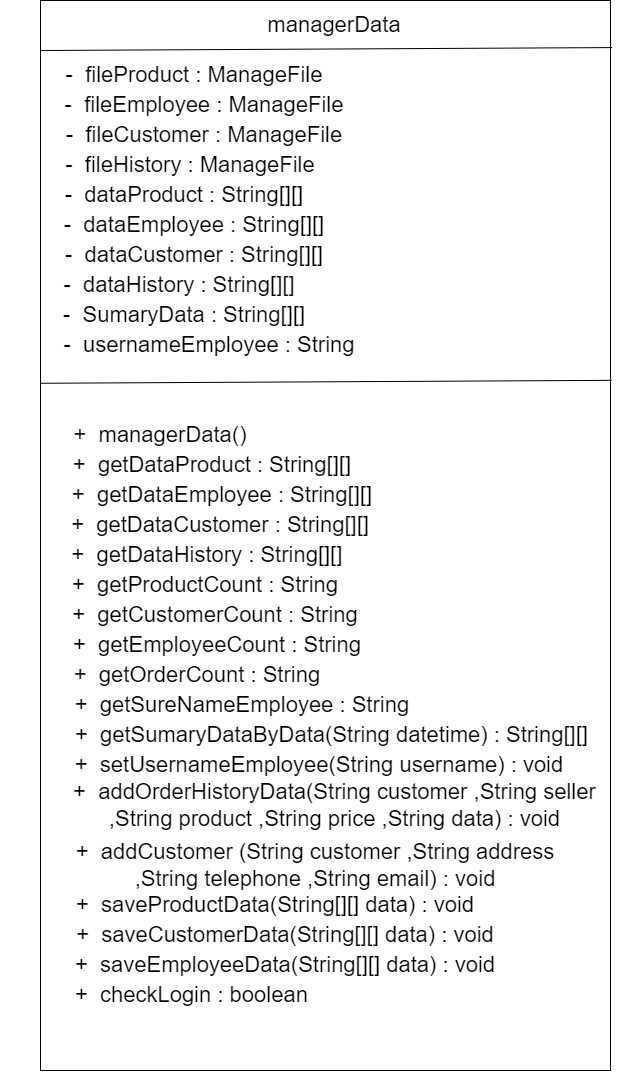

The diagram above was exported from draw.io. Its source (the exported page's mxGraphModel, read from the mxfile embedded in the PNG):
<mxGraphModel dx="2681" dy="1379" grid="1" gridSize="10" guides="1" tooltips="1" connect="1" arrows="1" fold="1" page="1" pageScale="1" pageWidth="827" pageHeight="1169" math="0" shadow="0">
  <root>
    <mxCell id="0" />
    <mxCell id="1" parent="0" />
    <mxCell id="KSwg8gysJ8ytJWTZ6VGV-1" value="" style="rounded=0;whiteSpace=wrap;html=1;fontSize=22;" parent="1" vertex="1">
      <mxGeometry x="160" y="40" width="570" height="1070" as="geometry" />
    </mxCell>
    <mxCell id="KSwg8gysJ8ytJWTZ6VGV-2" value="&lt;font style=&quot;font-size: 22px;&quot;&gt;managerData&lt;/font&gt;" style="text;html=1;strokeColor=none;fillColor=none;align=center;verticalAlign=middle;whiteSpace=wrap;rounded=0;" parent="1" vertex="1">
      <mxGeometry x="169" y="50" width="570" height="30" as="geometry" />
    </mxCell>
    <mxCell id="KSwg8gysJ8ytJWTZ6VGV-3" value="" style="endArrow=none;html=1;rounded=0;fontSize=22;entryX=1.003;entryY=0.044;entryDx=0;entryDy=0;entryPerimeter=0;" parent="1" target="KSwg8gysJ8ytJWTZ6VGV-1" edge="1">
      <mxGeometry width="50" height="50" relative="1" as="geometry">
        <mxPoint x="160" y="90" as="sourcePoint" />
        <mxPoint x="210" y="40" as="targetPoint" />
      </mxGeometry>
    </mxCell>
    <mxCell id="KSwg8gysJ8ytJWTZ6VGV-4" value="&lt;font style=&quot;font-size: 22px;&quot;&gt;-&amp;nbsp; fileProduct : ManageFile&lt;/font&gt;" style="text;html=1;strokeColor=none;fillColor=none;align=center;verticalAlign=middle;whiteSpace=wrap;rounded=0;" parent="1" vertex="1">
      <mxGeometry x="154" y="100" width="320" height="30" as="geometry" />
    </mxCell>
    <mxCell id="KSwg8gysJ8ytJWTZ6VGV-5" value="&lt;font style=&quot;font-size: 22px;&quot;&gt;-&amp;nbsp; dataProduct : String[][]&lt;/font&gt;" style="text;html=1;strokeColor=none;fillColor=none;align=center;verticalAlign=middle;whiteSpace=wrap;rounded=0;" parent="1" vertex="1">
      <mxGeometry x="149" y="220" width="310" height="30" as="geometry" />
    </mxCell>
    <mxCell id="KSwg8gysJ8ytJWTZ6VGV-6" value="&lt;font style=&quot;font-size: 22px;&quot;&gt;-&amp;nbsp; dataEmployee : String[][]&lt;/font&gt;" style="text;html=1;strokeColor=none;fillColor=none;align=center;verticalAlign=middle;whiteSpace=wrap;rounded=0;" parent="1" vertex="1">
      <mxGeometry x="149" y="250" width="330" height="30" as="geometry" />
    </mxCell>
    <mxCell id="KSwg8gysJ8ytJWTZ6VGV-7" value="&lt;font style=&quot;font-size: 22px;&quot;&gt;-&amp;nbsp; dataCustomer : String[][]&lt;/font&gt;" style="text;html=1;strokeColor=none;fillColor=none;align=center;verticalAlign=middle;whiteSpace=wrap;rounded=0;" parent="1" vertex="1">
      <mxGeometry x="154" y="280" width="320" height="30" as="geometry" />
    </mxCell>
    <mxCell id="KSwg8gysJ8ytJWTZ6VGV-8" value="&lt;font style=&quot;font-size: 22px;&quot;&gt;-&amp;nbsp; dataHistory : String[][]&lt;/font&gt;" style="text;html=1;strokeColor=none;fillColor=none;align=center;verticalAlign=middle;whiteSpace=wrap;rounded=0;" parent="1" vertex="1">
      <mxGeometry x="139" y="310" width="320" height="30" as="geometry" />
    </mxCell>
    <mxCell id="KSwg8gysJ8ytJWTZ6VGV-9" value="&lt;font style=&quot;font-size: 22px;&quot;&gt;-&amp;nbsp; usernameEmployee : String&lt;/font&gt;" style="text;html=1;strokeColor=none;fillColor=none;align=center;verticalAlign=middle;whiteSpace=wrap;rounded=0;" parent="1" vertex="1">
      <mxGeometry x="159" y="370" width="340" height="30" as="geometry" />
    </mxCell>
    <mxCell id="KSwg8gysJ8ytJWTZ6VGV-10" value="" style="endArrow=none;html=1;rounded=0;fontSize=22;entryX=1.002;entryY=0.355;entryDx=0;entryDy=0;entryPerimeter=0;" parent="1" edge="1" target="KSwg8gysJ8ytJWTZ6VGV-1">
      <mxGeometry width="50" height="50" relative="1" as="geometry">
        <mxPoint x="160" y="422.77" as="sourcePoint" />
        <mxPoint x="683.04" y="420" as="targetPoint" />
      </mxGeometry>
    </mxCell>
    <mxCell id="KSwg8gysJ8ytJWTZ6VGV-11" value="&lt;font style=&quot;font-size: 22px;&quot;&gt;+&amp;nbsp; managerData()&lt;/font&gt;" style="text;html=1;strokeColor=none;fillColor=none;align=center;verticalAlign=middle;whiteSpace=wrap;rounded=0;imageAlign=left;perimeterSpacing=0;" parent="1" vertex="1">
      <mxGeometry x="120" y="460" width="320" height="30" as="geometry" />
    </mxCell>
    <mxCell id="KSwg8gysJ8ytJWTZ6VGV-12" value="&lt;font style=&quot;font-size: 22px;&quot;&gt;+&amp;nbsp; getDataProduct : String[][]&amp;nbsp;&lt;/font&gt;" style="text;html=1;strokeColor=none;fillColor=none;align=center;verticalAlign=middle;whiteSpace=wrap;rounded=0;imageAlign=left;perimeterSpacing=0;" parent="1" vertex="1">
      <mxGeometry x="180" y="490" width="310" height="30" as="geometry" />
    </mxCell>
    <mxCell id="KSwg8gysJ8ytJWTZ6VGV-13" value="&lt;font style=&quot;font-size: 22px;&quot;&gt;+&amp;nbsp; getDataEmployee : String[][]&amp;nbsp;&lt;/font&gt;" style="text;html=1;strokeColor=none;fillColor=none;align=center;verticalAlign=middle;whiteSpace=wrap;rounded=0;imageAlign=left;perimeterSpacing=0;" parent="1" vertex="1">
      <mxGeometry x="190" y="520" width="310" height="30" as="geometry" />
    </mxCell>
    <mxCell id="KSwg8gysJ8ytJWTZ6VGV-14" value="&lt;font style=&quot;font-size: 22px;&quot;&gt;+&amp;nbsp; getDataCustomer : String[][]&lt;/font&gt;" style="text;html=1;strokeColor=none;fillColor=none;align=center;verticalAlign=middle;whiteSpace=wrap;rounded=0;imageAlign=left;perimeterSpacing=0;" parent="1" vertex="1">
      <mxGeometry x="180" y="550" width="320" height="30" as="geometry" />
    </mxCell>
    <mxCell id="KSwg8gysJ8ytJWTZ6VGV-15" value="&lt;font style=&quot;font-size: 22px;&quot;&gt;+&amp;nbsp; getDataHistory : String[][]&amp;nbsp;&lt;/font&gt;" style="text;html=1;strokeColor=none;fillColor=none;align=center;verticalAlign=middle;whiteSpace=wrap;rounded=0;imageAlign=left;perimeterSpacing=0;" parent="1" vertex="1">
      <mxGeometry x="170" y="580" width="320" height="30" as="geometry" />
    </mxCell>
    <mxCell id="KSwg8gysJ8ytJWTZ6VGV-16" value="&lt;font style=&quot;font-size: 22px;&quot;&gt;+&amp;nbsp; setUsernameEmployee(String username) : void&lt;/font&gt;" style="text;html=1;strokeColor=none;fillColor=none;align=center;verticalAlign=middle;whiteSpace=wrap;rounded=0;imageAlign=left;perimeterSpacing=0;flipH=1;" parent="1" vertex="1">
      <mxGeometry x="169" y="790" width="540" height="30" as="geometry" />
    </mxCell>
    <mxCell id="KSwg8gysJ8ytJWTZ6VGV-17" value="&lt;font style=&quot;font-size: 22px;&quot;&gt;+&amp;nbsp; addOrderHistoryData(String customer ,String seller&amp;nbsp; ,String product ,String price ,String data) : void&amp;nbsp;&lt;/font&gt;" style="text;html=1;strokeColor=none;fillColor=none;align=center;verticalAlign=middle;whiteSpace=wrap;rounded=0;imageAlign=left;perimeterSpacing=0;flipH=1;" parent="1" vertex="1">
      <mxGeometry x="190" y="830" width="535" height="30" as="geometry" />
    </mxCell>
    <mxCell id="KSwg8gysJ8ytJWTZ6VGV-18" value="&lt;font style=&quot;font-size: 22px;&quot;&gt;+&amp;nbsp; addCustomer (String customer ,String address ,String telephone ,String email) : void&lt;/font&gt;" style="text;html=1;strokeColor=none;fillColor=none;align=center;verticalAlign=middle;whiteSpace=wrap;rounded=0;imageAlign=left;perimeterSpacing=0;flipH=1;" parent="1" vertex="1">
      <mxGeometry x="180" y="890" width="510" height="30" as="geometry" />
    </mxCell>
    <mxCell id="KSwg8gysJ8ytJWTZ6VGV-19" value="&lt;font style=&quot;font-size: 22px;&quot;&gt;+&amp;nbsp; saveProductData(String[][] data) : void&lt;/font&gt;" style="text;html=1;strokeColor=none;fillColor=none;align=center;verticalAlign=middle;whiteSpace=wrap;rounded=0;imageAlign=left;perimeterSpacing=0;flipH=1;" parent="1" vertex="1">
      <mxGeometry x="180" y="930" width="430" height="30" as="geometry" />
    </mxCell>
    <mxCell id="N-5OeCcSuKY14gDVH32F-2" value="&lt;font style=&quot;font-size: 22px;&quot;&gt;-&amp;nbsp; fileEmployee : ManageFile&lt;/font&gt;" style="text;html=1;strokeColor=none;fillColor=none;align=center;verticalAlign=middle;whiteSpace=wrap;rounded=0;" vertex="1" parent="1">
      <mxGeometry x="164" y="130" width="320" height="30" as="geometry" />
    </mxCell>
    <mxCell id="N-5OeCcSuKY14gDVH32F-3" value="&lt;font style=&quot;font-size: 22px;&quot;&gt;-&amp;nbsp; fileCustomer : ManageFile&lt;/font&gt;" style="text;html=1;strokeColor=none;fillColor=none;align=center;verticalAlign=middle;whiteSpace=wrap;rounded=0;" vertex="1" parent="1">
      <mxGeometry x="164" y="160" width="320" height="30" as="geometry" />
    </mxCell>
    <mxCell id="N-5OeCcSuKY14gDVH32F-4" value="&lt;font style=&quot;font-size: 22px;&quot;&gt;-&amp;nbsp; fileHistory : ManageFile&lt;/font&gt;" style="text;html=1;strokeColor=none;fillColor=none;align=center;verticalAlign=middle;whiteSpace=wrap;rounded=0;" vertex="1" parent="1">
      <mxGeometry x="150" y="190" width="320" height="30" as="geometry" />
    </mxCell>
    <mxCell id="N-5OeCcSuKY14gDVH32F-5" value="&lt;font style=&quot;font-size: 22px;&quot;&gt;-&amp;nbsp; SumaryData : String[][]&lt;/font&gt;" style="text;html=1;strokeColor=none;fillColor=none;align=center;verticalAlign=middle;whiteSpace=wrap;rounded=0;" vertex="1" parent="1">
      <mxGeometry x="144" y="340" width="320" height="30" as="geometry" />
    </mxCell>
    <mxCell id="N-5OeCcSuKY14gDVH32F-7" value="&lt;font style=&quot;font-size: 22px;&quot;&gt;+&amp;nbsp; getProductCount : String&lt;/font&gt;" style="text;html=1;strokeColor=none;fillColor=none;align=center;verticalAlign=middle;whiteSpace=wrap;rounded=0;imageAlign=left;perimeterSpacing=0;flipH=1;" vertex="1" parent="1">
      <mxGeometry x="160" y="610" width="330" height="30" as="geometry" />
    </mxCell>
    <mxCell id="N-5OeCcSuKY14gDVH32F-8" value="&lt;font style=&quot;font-size: 22px;&quot;&gt;+&amp;nbsp; getCustomerCount : String&lt;/font&gt;" style="text;html=1;strokeColor=none;fillColor=none;align=center;verticalAlign=middle;whiteSpace=wrap;rounded=0;imageAlign=left;perimeterSpacing=0;flipH=1;" vertex="1" parent="1">
      <mxGeometry x="170" y="640" width="330" height="30" as="geometry" />
    </mxCell>
    <mxCell id="N-5OeCcSuKY14gDVH32F-9" value="&lt;font style=&quot;font-size: 22px;&quot;&gt;+&amp;nbsp; getEmployeeCount : String&amp;nbsp;&lt;/font&gt;" style="text;html=1;strokeColor=none;fillColor=none;align=center;verticalAlign=middle;whiteSpace=wrap;rounded=0;imageAlign=left;perimeterSpacing=0;flipH=1;" vertex="1" parent="1">
      <mxGeometry x="180" y="670" width="320" height="30" as="geometry" />
    </mxCell>
    <mxCell id="N-5OeCcSuKY14gDVH32F-10" value="&lt;font style=&quot;font-size: 22px;&quot;&gt;+&amp;nbsp; getOrderCount : String&amp;nbsp;&lt;/font&gt;" style="text;html=1;strokeColor=none;fillColor=none;align=center;verticalAlign=middle;whiteSpace=wrap;rounded=0;imageAlign=left;perimeterSpacing=0;flipH=1;" vertex="1" parent="1">
      <mxGeometry x="160" y="700" width="320" height="30" as="geometry" />
    </mxCell>
    <mxCell id="N-5OeCcSuKY14gDVH32F-11" value="&lt;font style=&quot;font-size: 22px;&quot;&gt;+&amp;nbsp; getSureNameEmployee : String&amp;nbsp;&lt;/font&gt;" style="text;html=1;strokeColor=none;fillColor=none;align=center;verticalAlign=middle;whiteSpace=wrap;rounded=0;imageAlign=left;perimeterSpacing=0;flipH=1;" vertex="1" parent="1">
      <mxGeometry x="180" y="730" width="370" height="30" as="geometry" />
    </mxCell>
    <mxCell id="N-5OeCcSuKY14gDVH32F-12" value="&lt;font style=&quot;font-size: 22px;&quot;&gt;+&amp;nbsp; getSumaryDataByData(String datetime) : String[][]&amp;nbsp;&lt;/font&gt;" style="text;html=1;strokeColor=none;fillColor=none;align=center;verticalAlign=middle;whiteSpace=wrap;rounded=0;imageAlign=left;perimeterSpacing=0;flipH=1;" vertex="1" parent="1">
      <mxGeometry x="180" y="760" width="549" height="30" as="geometry" />
    </mxCell>
    <mxCell id="N-5OeCcSuKY14gDVH32F-13" value="&lt;font style=&quot;font-size: 22px;&quot;&gt;+&amp;nbsp; saveCustomerData(String[][] data) : void&lt;/font&gt;" style="text;html=1;strokeColor=none;fillColor=none;align=center;verticalAlign=middle;whiteSpace=wrap;rounded=0;imageAlign=left;perimeterSpacing=0;flipH=1;" vertex="1" parent="1">
      <mxGeometry x="190" y="960" width="430" height="30" as="geometry" />
    </mxCell>
    <mxCell id="N-5OeCcSuKY14gDVH32F-14" value="&lt;font style=&quot;font-size: 22px;&quot;&gt;+&amp;nbsp; saveEmployeeData(String[][] data) : void&lt;/font&gt;" style="text;html=1;strokeColor=none;fillColor=none;align=center;verticalAlign=middle;whiteSpace=wrap;rounded=0;imageAlign=left;perimeterSpacing=0;flipH=1;" vertex="1" parent="1">
      <mxGeometry x="190" y="990" width="430" height="30" as="geometry" />
    </mxCell>
    <mxCell id="N-5OeCcSuKY14gDVH32F-15" value="&lt;font style=&quot;font-size: 22px;&quot;&gt;+&amp;nbsp; checkLogin : boolean&amp;nbsp;&amp;nbsp;&lt;/font&gt;" style="text;html=1;strokeColor=none;fillColor=none;align=center;verticalAlign=middle;whiteSpace=wrap;rounded=0;imageAlign=left;perimeterSpacing=0;flipH=1;" vertex="1" parent="1">
      <mxGeometry x="140" y="1020" width="355" height="30" as="geometry" />
    </mxCell>
  </root>
</mxGraphModel>